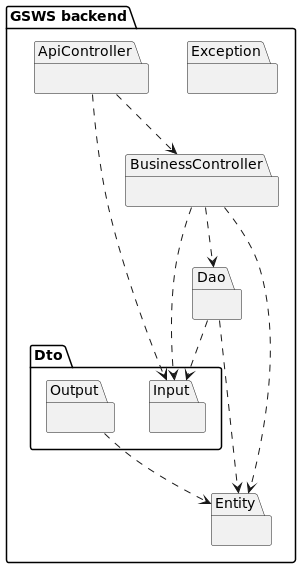

The diagram above was rendered by PlantUML. Its source (embedded in the PNG):
@startuml

package "GSWS backend"
{
    package "Exception"
    {
    }

    package "ApiController"
    {
    }

    package "BusinessController"
    {
    }

    package "Dao"
    {
    }

    package "Entity"
    {
    }

    package "Dto"
    {
        package "Input"
        {
        }

        package "Output"
        {
        }
    }

    "ApiController" ..> "BusinessController"
    "BusinessController" ..> "Input"
    "BusinessController" ..> "Entity"
    "Dao" ..> "Entity"
    "ApiController" ..> "Input"
    "BusinessController" ..> "Dao"
    "Dao" ..> "Input"
    "Output" ..> "Entity"
}

@enduml